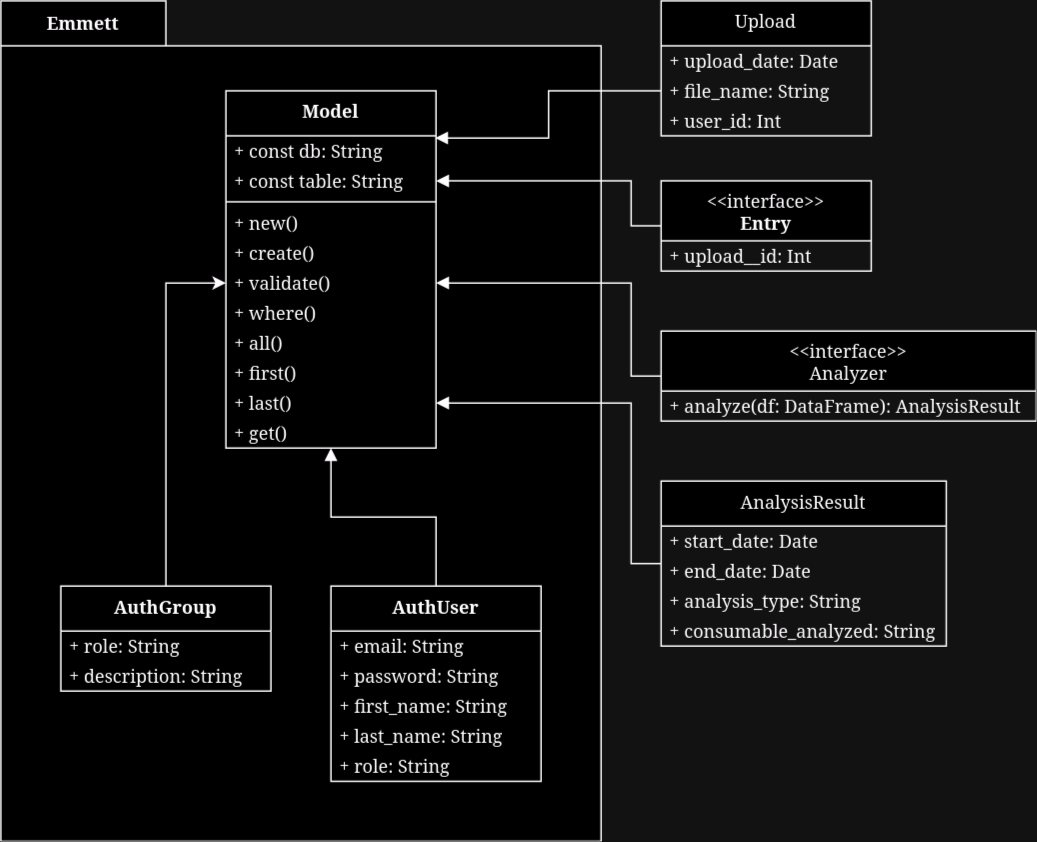

The diagram above was exported from draw.io. Its source (the exported page's mxGraphModel, read from the mxfile embedded in the PNG):
<mxGraphModel dx="441" dy="232" grid="1" gridSize="10" guides="1" tooltips="1" connect="1" arrows="1" fold="1" page="1" pageScale="1" pageWidth="750" pageHeight="1100" math="0" shadow="0">
  <root>
    <mxCell id="0" />
    <mxCell id="1" parent="0" />
    <mxCell id="3rWjHqoCe4iqj6lf9l5l-76" value="Emmett" style="shape=folder;fontStyle=1;tabWidth=110;tabHeight=30;tabPosition=left;html=1;boundedLbl=1;labelInHeader=1;container=1;collapsible=0;whiteSpace=wrap;" vertex="1" parent="1">
      <mxGeometry x="40" y="40" width="400" height="560" as="geometry" />
    </mxCell>
    <mxCell id="3rWjHqoCe4iqj6lf9l5l-77" value="" style="html=1;strokeColor=none;resizeWidth=1;resizeHeight=1;fillColor=none;part=1;connectable=0;allowArrows=0;deletable=0;whiteSpace=wrap;" vertex="1" parent="3rWjHqoCe4iqj6lf9l5l-76">
      <mxGeometry width="400" height="530" relative="1" as="geometry">
        <mxPoint y="30" as="offset" />
      </mxGeometry>
    </mxCell>
    <mxCell id="3rWjHqoCe4iqj6lf9l5l-17" value="&lt;b&gt;Model&lt;/b&gt;" style="swimlane;fontStyle=0;align=center;verticalAlign=top;childLayout=stackLayout;horizontal=1;startSize=30;horizontalStack=0;resizeParent=1;resizeParentMax=0;resizeLast=0;collapsible=0;marginBottom=0;html=1;whiteSpace=wrap;" vertex="1" parent="1">
      <mxGeometry x="190" y="100" width="140" height="238" as="geometry" />
    </mxCell>
    <mxCell id="3rWjHqoCe4iqj6lf9l5l-22" value="+ const db: String" style="text;html=1;strokeColor=none;fillColor=none;align=left;verticalAlign=middle;spacingLeft=4;spacingRight=4;overflow=hidden;rotatable=0;points=[[0,0.5],[1,0.5]];portConstraint=eastwest;whiteSpace=wrap;" vertex="1" parent="3rWjHqoCe4iqj6lf9l5l-17">
      <mxGeometry y="30" width="140" height="20" as="geometry" />
    </mxCell>
    <mxCell id="3rWjHqoCe4iqj6lf9l5l-66" value="+ const table: String" style="text;html=1;strokeColor=none;fillColor=none;align=left;verticalAlign=middle;spacingLeft=4;spacingRight=4;overflow=hidden;rotatable=0;points=[[0,0.5],[1,0.5]];portConstraint=eastwest;whiteSpace=wrap;" vertex="1" parent="3rWjHqoCe4iqj6lf9l5l-17">
      <mxGeometry y="50" width="140" height="20" as="geometry" />
    </mxCell>
    <mxCell id="3rWjHqoCe4iqj6lf9l5l-20" value="" style="line;strokeWidth=1;fillColor=none;align=left;verticalAlign=middle;spacingTop=-1;spacingLeft=3;spacingRight=3;rotatable=0;labelPosition=right;points=[];portConstraint=eastwest;" vertex="1" parent="3rWjHqoCe4iqj6lf9l5l-17">
      <mxGeometry y="70" width="140" height="8" as="geometry" />
    </mxCell>
    <mxCell id="3rWjHqoCe4iqj6lf9l5l-65" value="+ new()" style="text;html=1;strokeColor=none;fillColor=none;align=left;verticalAlign=middle;spacingLeft=4;spacingRight=4;overflow=hidden;rotatable=0;points=[[0,0.5],[1,0.5]];portConstraint=eastwest;whiteSpace=wrap;" vertex="1" parent="3rWjHqoCe4iqj6lf9l5l-17">
      <mxGeometry y="78" width="140" height="20" as="geometry" />
    </mxCell>
    <mxCell id="3rWjHqoCe4iqj6lf9l5l-57" value="+ create()" style="text;html=1;strokeColor=none;fillColor=none;align=left;verticalAlign=middle;spacingLeft=4;spacingRight=4;overflow=hidden;rotatable=0;points=[[0,0.5],[1,0.5]];portConstraint=eastwest;whiteSpace=wrap;" vertex="1" parent="3rWjHqoCe4iqj6lf9l5l-17">
      <mxGeometry y="98" width="140" height="20" as="geometry" />
    </mxCell>
    <mxCell id="3rWjHqoCe4iqj6lf9l5l-58" value="+ validate()" style="text;html=1;strokeColor=none;fillColor=none;align=left;verticalAlign=middle;spacingLeft=4;spacingRight=4;overflow=hidden;rotatable=0;points=[[0,0.5],[1,0.5]];portConstraint=eastwest;whiteSpace=wrap;" vertex="1" parent="3rWjHqoCe4iqj6lf9l5l-17">
      <mxGeometry y="118" width="140" height="20" as="geometry" />
    </mxCell>
    <mxCell id="3rWjHqoCe4iqj6lf9l5l-59" value="+ where()" style="text;html=1;strokeColor=none;fillColor=none;align=left;verticalAlign=middle;spacingLeft=4;spacingRight=4;overflow=hidden;rotatable=0;points=[[0,0.5],[1,0.5]];portConstraint=eastwest;whiteSpace=wrap;" vertex="1" parent="3rWjHqoCe4iqj6lf9l5l-17">
      <mxGeometry y="138" width="140" height="20" as="geometry" />
    </mxCell>
    <mxCell id="3rWjHqoCe4iqj6lf9l5l-61" value="+ all()" style="text;html=1;strokeColor=none;fillColor=none;align=left;verticalAlign=middle;spacingLeft=4;spacingRight=4;overflow=hidden;rotatable=0;points=[[0,0.5],[1,0.5]];portConstraint=eastwest;whiteSpace=wrap;" vertex="1" parent="3rWjHqoCe4iqj6lf9l5l-17">
      <mxGeometry y="158" width="140" height="20" as="geometry" />
    </mxCell>
    <mxCell id="3rWjHqoCe4iqj6lf9l5l-62" value="+ first()" style="text;html=1;strokeColor=none;fillColor=none;align=left;verticalAlign=middle;spacingLeft=4;spacingRight=4;overflow=hidden;rotatable=0;points=[[0,0.5],[1,0.5]];portConstraint=eastwest;whiteSpace=wrap;" vertex="1" parent="3rWjHqoCe4iqj6lf9l5l-17">
      <mxGeometry y="178" width="140" height="20" as="geometry" />
    </mxCell>
    <mxCell id="3rWjHqoCe4iqj6lf9l5l-63" value="+ last()" style="text;html=1;strokeColor=none;fillColor=none;align=left;verticalAlign=middle;spacingLeft=4;spacingRight=4;overflow=hidden;rotatable=0;points=[[0,0.5],[1,0.5]];portConstraint=eastwest;whiteSpace=wrap;" vertex="1" parent="3rWjHqoCe4iqj6lf9l5l-17">
      <mxGeometry y="198" width="140" height="20" as="geometry" />
    </mxCell>
    <mxCell id="3rWjHqoCe4iqj6lf9l5l-64" value="+ get()" style="text;html=1;strokeColor=none;fillColor=none;align=left;verticalAlign=middle;spacingLeft=4;spacingRight=4;overflow=hidden;rotatable=0;points=[[0,0.5],[1,0.5]];portConstraint=eastwest;whiteSpace=wrap;" vertex="1" parent="3rWjHqoCe4iqj6lf9l5l-17">
      <mxGeometry y="218" width="140" height="20" as="geometry" />
    </mxCell>
    <mxCell id="3rWjHqoCe4iqj6lf9l5l-73" style="edgeStyle=orthogonalEdgeStyle;rounded=0;orthogonalLoop=1;jettySize=auto;html=1;entryX=0;entryY=0.5;entryDx=0;entryDy=0;" edge="1" parent="1" source="3rWjHqoCe4iqj6lf9l5l-44" target="3rWjHqoCe4iqj6lf9l5l-58">
      <mxGeometry relative="1" as="geometry" />
    </mxCell>
    <mxCell id="3rWjHqoCe4iqj6lf9l5l-44" value="&lt;b&gt;AuthGroup&lt;/b&gt;" style="swimlane;fontStyle=0;align=center;verticalAlign=top;childLayout=stackLayout;horizontal=1;startSize=30;horizontalStack=0;resizeParent=1;resizeParentMax=0;resizeLast=0;collapsible=0;marginBottom=0;html=1;whiteSpace=wrap;" vertex="1" parent="1">
      <mxGeometry x="80" y="430" width="140" height="70" as="geometry" />
    </mxCell>
    <mxCell id="3rWjHqoCe4iqj6lf9l5l-45" value="+ role: String" style="text;html=1;strokeColor=none;fillColor=none;align=left;verticalAlign=middle;spacingLeft=4;spacingRight=4;overflow=hidden;rotatable=0;points=[[0,0.5],[1,0.5]];portConstraint=eastwest;whiteSpace=wrap;" vertex="1" parent="3rWjHqoCe4iqj6lf9l5l-44">
      <mxGeometry y="30" width="140" height="20" as="geometry" />
    </mxCell>
    <mxCell id="3rWjHqoCe4iqj6lf9l5l-72" value="+ description: String" style="text;html=1;strokeColor=none;fillColor=none;align=left;verticalAlign=middle;spacingLeft=4;spacingRight=4;overflow=hidden;rotatable=0;points=[[0,0.5],[1,0.5]];portConstraint=eastwest;whiteSpace=wrap;" vertex="1" parent="3rWjHqoCe4iqj6lf9l5l-44">
      <mxGeometry y="50" width="140" height="20" as="geometry" />
    </mxCell>
    <mxCell id="3rWjHqoCe4iqj6lf9l5l-1" value="Upload" style="swimlane;fontStyle=0;align=center;verticalAlign=top;childLayout=stackLayout;horizontal=1;startSize=30;horizontalStack=0;resizeParent=1;resizeParentMax=0;resizeLast=0;collapsible=0;marginBottom=0;html=1;whiteSpace=wrap;" vertex="1" parent="1">
      <mxGeometry x="480" y="40" width="140" height="90" as="geometry" />
    </mxCell>
    <mxCell id="3rWjHqoCe4iqj6lf9l5l-78" value="+ upload_date: Date" style="text;html=1;strokeColor=none;fillColor=none;align=left;verticalAlign=middle;spacingLeft=4;spacingRight=4;overflow=hidden;rotatable=0;points=[[0,0.5],[1,0.5]];portConstraint=eastwest;whiteSpace=wrap;" vertex="1" parent="3rWjHqoCe4iqj6lf9l5l-1">
      <mxGeometry y="30" width="140" height="20" as="geometry" />
    </mxCell>
    <mxCell id="3rWjHqoCe4iqj6lf9l5l-3" value="+ file_name: String" style="text;html=1;strokeColor=none;fillColor=none;align=left;verticalAlign=middle;spacingLeft=4;spacingRight=4;overflow=hidden;rotatable=0;points=[[0,0.5],[1,0.5]];portConstraint=eastwest;whiteSpace=wrap;" vertex="1" parent="3rWjHqoCe4iqj6lf9l5l-1">
      <mxGeometry y="50" width="140" height="20" as="geometry" />
    </mxCell>
    <mxCell id="3rWjHqoCe4iqj6lf9l5l-79" value="+ user_id: Int" style="text;html=1;strokeColor=none;fillColor=none;align=left;verticalAlign=middle;spacingLeft=4;spacingRight=4;overflow=hidden;rotatable=0;points=[[0,0.5],[1,0.5]];portConstraint=eastwest;whiteSpace=wrap;" vertex="1" parent="3rWjHqoCe4iqj6lf9l5l-1">
      <mxGeometry y="70" width="140" height="20" as="geometry" />
    </mxCell>
    <mxCell id="3rWjHqoCe4iqj6lf9l5l-25" style="edgeStyle=orthogonalEdgeStyle;rounded=0;orthogonalLoop=1;jettySize=auto;html=1;entryX=0.996;entryY=0.132;entryDx=0;entryDy=0;endArrow=block;endFill=1;entryPerimeter=0;exitX=0;exitY=0.5;exitDx=0;exitDy=0;" edge="1" parent="1" source="3rWjHqoCe4iqj6lf9l5l-3" target="3rWjHqoCe4iqj6lf9l5l-17">
      <mxGeometry relative="1" as="geometry">
        <mxPoint x="480" y="140" as="sourcePoint" />
      </mxGeometry>
    </mxCell>
    <mxCell id="3rWjHqoCe4iqj6lf9l5l-32" style="edgeStyle=orthogonalEdgeStyle;rounded=0;orthogonalLoop=1;jettySize=auto;html=1;entryX=1;entryY=0.5;entryDx=0;entryDy=0;exitX=0;exitY=0.5;exitDx=0;exitDy=0;endArrow=block;endFill=1;" edge="1" parent="1" source="3rWjHqoCe4iqj6lf9l5l-26" target="3rWjHqoCe4iqj6lf9l5l-66">
      <mxGeometry relative="1" as="geometry">
        <mxPoint x="480" y="230" as="sourcePoint" />
        <mxPoint x="360" y="180" as="targetPoint" />
        <Array as="points">
          <mxPoint x="460" y="190" />
          <mxPoint x="460" y="160" />
        </Array>
      </mxGeometry>
    </mxCell>
    <mxCell id="3rWjHqoCe4iqj6lf9l5l-26" value="&amp;lt;&amp;lt;interface&amp;gt;&amp;gt;&lt;br&gt;&lt;b&gt;Entry&lt;/b&gt;" style="swimlane;fontStyle=0;align=center;verticalAlign=top;childLayout=stackLayout;horizontal=1;startSize=40;horizontalStack=0;resizeParent=1;resizeParentMax=0;resizeLast=0;collapsible=0;marginBottom=0;html=1;whiteSpace=wrap;" vertex="1" parent="1">
      <mxGeometry x="480" y="160" width="140" height="60" as="geometry" />
    </mxCell>
    <mxCell id="3rWjHqoCe4iqj6lf9l5l-27" value="+ upload__id: Int" style="text;html=1;strokeColor=none;fillColor=none;align=left;verticalAlign=middle;spacingLeft=4;spacingRight=4;overflow=hidden;rotatable=0;points=[[0,0.5],[1,0.5]];portConstraint=eastwest;whiteSpace=wrap;" vertex="1" parent="3rWjHqoCe4iqj6lf9l5l-26">
      <mxGeometry y="40" width="140" height="20" as="geometry" />
    </mxCell>
    <mxCell id="3rWjHqoCe4iqj6lf9l5l-85" style="edgeStyle=orthogonalEdgeStyle;rounded=0;orthogonalLoop=1;jettySize=auto;html=1;entryX=1;entryY=0.5;entryDx=0;entryDy=0;endArrow=block;endFill=1;" edge="1" parent="1" source="3rWjHqoCe4iqj6lf9l5l-33" target="3rWjHqoCe4iqj6lf9l5l-58">
      <mxGeometry relative="1" as="geometry">
        <Array as="points">
          <mxPoint x="460" y="290" />
          <mxPoint x="460" y="228" />
        </Array>
      </mxGeometry>
    </mxCell>
    <mxCell id="3rWjHqoCe4iqj6lf9l5l-33" value="&lt;div&gt;&amp;lt;&amp;lt;interface&amp;gt;&amp;gt;&lt;/div&gt;Analyzer" style="swimlane;fontStyle=0;align=center;verticalAlign=top;childLayout=stackLayout;horizontal=1;startSize=40;horizontalStack=0;resizeParent=1;resizeParentMax=0;resizeLast=0;collapsible=0;marginBottom=0;html=1;whiteSpace=wrap;" vertex="1" parent="1">
      <mxGeometry x="480" y="260" width="250" height="60" as="geometry" />
    </mxCell>
    <mxCell id="3rWjHqoCe4iqj6lf9l5l-34" value="+ analyze(df: DataFrame): AnalysisResult" style="text;html=1;strokeColor=none;fillColor=none;align=left;verticalAlign=middle;spacingLeft=4;spacingRight=4;overflow=hidden;rotatable=0;points=[[0,0.5],[1,0.5]];portConstraint=eastwest;whiteSpace=wrap;" vertex="1" parent="3rWjHqoCe4iqj6lf9l5l-33">
      <mxGeometry y="40" width="250" height="20" as="geometry" />
    </mxCell>
    <mxCell id="3rWjHqoCe4iqj6lf9l5l-86" style="edgeStyle=orthogonalEdgeStyle;rounded=0;orthogonalLoop=1;jettySize=auto;html=1;entryX=1;entryY=0.5;entryDx=0;entryDy=0;endArrow=block;endFill=1;" edge="1" parent="1" source="3rWjHqoCe4iqj6lf9l5l-39" target="3rWjHqoCe4iqj6lf9l5l-63">
      <mxGeometry relative="1" as="geometry">
        <Array as="points">
          <mxPoint x="460" y="415" />
          <mxPoint x="460" y="308" />
        </Array>
      </mxGeometry>
    </mxCell>
    <mxCell id="3rWjHqoCe4iqj6lf9l5l-39" value="AnalysisResult" style="swimlane;fontStyle=0;align=center;verticalAlign=top;childLayout=stackLayout;horizontal=1;startSize=30;horizontalStack=0;resizeParent=1;resizeParentMax=0;resizeLast=0;collapsible=0;marginBottom=0;html=1;whiteSpace=wrap;" vertex="1" parent="1">
      <mxGeometry x="480" y="360" width="190" height="110" as="geometry" />
    </mxCell>
    <mxCell id="3rWjHqoCe4iqj6lf9l5l-40" value="+ start_date: Date" style="text;html=1;strokeColor=none;fillColor=none;align=left;verticalAlign=middle;spacingLeft=4;spacingRight=4;overflow=hidden;rotatable=0;points=[[0,0.5],[1,0.5]];portConstraint=eastwest;whiteSpace=wrap;" vertex="1" parent="3rWjHqoCe4iqj6lf9l5l-39">
      <mxGeometry y="30" width="190" height="20" as="geometry" />
    </mxCell>
    <mxCell id="3rWjHqoCe4iqj6lf9l5l-81" value="+ end_date: Date" style="text;html=1;strokeColor=none;fillColor=none;align=left;verticalAlign=middle;spacingLeft=4;spacingRight=4;overflow=hidden;rotatable=0;points=[[0,0.5],[1,0.5]];portConstraint=eastwest;whiteSpace=wrap;" vertex="1" parent="3rWjHqoCe4iqj6lf9l5l-39">
      <mxGeometry y="50" width="190" height="20" as="geometry" />
    </mxCell>
    <mxCell id="3rWjHqoCe4iqj6lf9l5l-82" value="+ analysis_type: String" style="text;html=1;strokeColor=none;fillColor=none;align=left;verticalAlign=middle;spacingLeft=4;spacingRight=4;overflow=hidden;rotatable=0;points=[[0,0.5],[1,0.5]];portConstraint=eastwest;whiteSpace=wrap;" vertex="1" parent="3rWjHqoCe4iqj6lf9l5l-39">
      <mxGeometry y="70" width="190" height="20" as="geometry" />
    </mxCell>
    <mxCell id="3rWjHqoCe4iqj6lf9l5l-83" value="+ consumable_analyzed: String" style="text;html=1;strokeColor=none;fillColor=none;align=left;verticalAlign=middle;spacingLeft=4;spacingRight=4;overflow=hidden;rotatable=0;points=[[0,0.5],[1,0.5]];portConstraint=eastwest;whiteSpace=wrap;" vertex="1" parent="3rWjHqoCe4iqj6lf9l5l-39">
      <mxGeometry y="90" width="190" height="20" as="geometry" />
    </mxCell>
    <mxCell id="3rWjHqoCe4iqj6lf9l5l-71" style="rounded=0;orthogonalLoop=1;jettySize=auto;html=1;entryX=0.5;entryY=1;entryDx=0;entryDy=0;endArrow=block;endFill=1;edgeStyle=orthogonalEdgeStyle;" edge="1" parent="1" source="3rWjHqoCe4iqj6lf9l5l-51" target="3rWjHqoCe4iqj6lf9l5l-17">
      <mxGeometry relative="1" as="geometry" />
    </mxCell>
    <mxCell id="3rWjHqoCe4iqj6lf9l5l-51" value="&lt;b&gt;AuthUser&lt;/b&gt;" style="swimlane;fontStyle=0;align=center;verticalAlign=top;childLayout=stackLayout;horizontal=1;startSize=30;horizontalStack=0;resizeParent=1;resizeParentMax=0;resizeLast=0;collapsible=0;marginBottom=0;html=1;whiteSpace=wrap;" vertex="1" parent="1">
      <mxGeometry x="260" y="430" width="140" height="130" as="geometry" />
    </mxCell>
    <mxCell id="3rWjHqoCe4iqj6lf9l5l-52" value="+ email: String" style="text;html=1;strokeColor=none;fillColor=none;align=left;verticalAlign=middle;spacingLeft=4;spacingRight=4;overflow=hidden;rotatable=0;points=[[0,0.5],[1,0.5]];portConstraint=eastwest;whiteSpace=wrap;" vertex="1" parent="3rWjHqoCe4iqj6lf9l5l-51">
      <mxGeometry y="30" width="140" height="20" as="geometry" />
    </mxCell>
    <mxCell id="3rWjHqoCe4iqj6lf9l5l-67" value="+ password: String" style="text;html=1;strokeColor=none;fillColor=none;align=left;verticalAlign=middle;spacingLeft=4;spacingRight=4;overflow=hidden;rotatable=0;points=[[0,0.5],[1,0.5]];portConstraint=eastwest;whiteSpace=wrap;" vertex="1" parent="3rWjHqoCe4iqj6lf9l5l-51">
      <mxGeometry y="50" width="140" height="20" as="geometry" />
    </mxCell>
    <mxCell id="3rWjHqoCe4iqj6lf9l5l-68" value="+ first_name: String" style="text;html=1;strokeColor=none;fillColor=none;align=left;verticalAlign=middle;spacingLeft=4;spacingRight=4;overflow=hidden;rotatable=0;points=[[0,0.5],[1,0.5]];portConstraint=eastwest;whiteSpace=wrap;" vertex="1" parent="3rWjHqoCe4iqj6lf9l5l-51">
      <mxGeometry y="70" width="140" height="20" as="geometry" />
    </mxCell>
    <mxCell id="3rWjHqoCe4iqj6lf9l5l-69" value="+ last_name: String" style="text;html=1;strokeColor=none;fillColor=none;align=left;verticalAlign=middle;spacingLeft=4;spacingRight=4;overflow=hidden;rotatable=0;points=[[0,0.5],[1,0.5]];portConstraint=eastwest;whiteSpace=wrap;" vertex="1" parent="3rWjHqoCe4iqj6lf9l5l-51">
      <mxGeometry y="90" width="140" height="20" as="geometry" />
    </mxCell>
    <mxCell id="3rWjHqoCe4iqj6lf9l5l-70" value="+ role: String" style="text;html=1;strokeColor=none;fillColor=none;align=left;verticalAlign=middle;spacingLeft=4;spacingRight=4;overflow=hidden;rotatable=0;points=[[0,0.5],[1,0.5]];portConstraint=eastwest;whiteSpace=wrap;" vertex="1" parent="3rWjHqoCe4iqj6lf9l5l-51">
      <mxGeometry y="110" width="140" height="20" as="geometry" />
    </mxCell>
  </root>
</mxGraphModel>